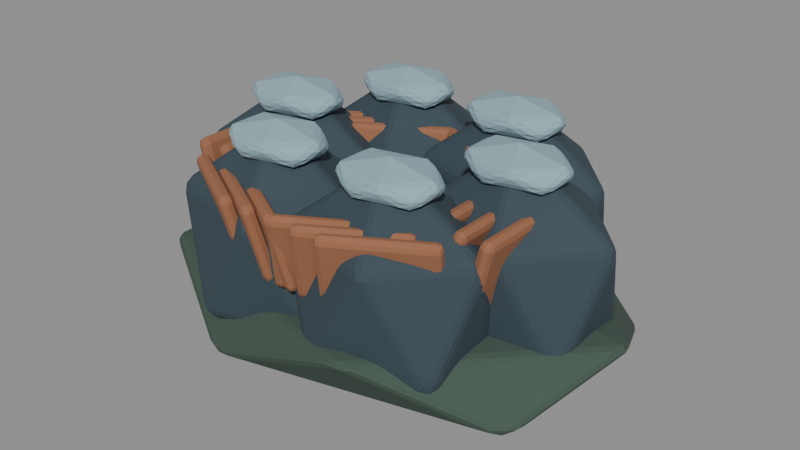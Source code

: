 # Source: iron_ore_sculpt.blend  (saved by Blender 5.2.44; exported with 4.5.12 LTS)
import bpy
from mathutils import Matrix  # noqa: F401  (used for matrix-valued properties, if any)

bpy.ops.wm.read_factory_settings(use_empty=True)
scene = bpy.context.scene
scene.name = 'Fort5_iron_ore'

# ---- materials (node trees are filled in below, after node groups)
mat_fortart2_skin_dark_005 = bpy.data.materials.new('FortArt2_skin_dark.005')
mat_fortart2_skin_dark_005.diffuse_color = (0.05286, 0.08866, 0.06663, 1.0)
mat_fortart2_iron_012 = bpy.data.materials.new('FortArt2_iron.012')
mat_fortart2_iron_012.diffuse_color = (0.04092, 0.06663, 0.08438, 1.0)
mat_fortart2_ore = bpy.data.materials.new('FortArt2_ore')
mat_fortart2_ore.diffuse_color = (0.3278, 0.1356, 0.06663, 1.0)
mat_fortart2_silver = bpy.data.materials.new('FortArt2_silver')
mat_fortart2_silver.diffuse_color = (0.2961, 0.4397, 0.4969, 1.0)

# ---- material node trees
mat_fortart2_skin_dark_005.use_nodes = True; mat_fortart2_skin_dark_005.node_tree.nodes.clear()
_N = mat_fortart2_skin_dark_005.node_tree.nodes; _L = mat_fortart2_skin_dark_005.node_tree.links
n0 = _N.new('ShaderNodeBsdfPrincipled'); n0.name = 'Principled BSDF'; n0.location = (-200, 100)
n0.inputs[0].default_value = (0.05286, 0.08866, 0.06663, 1.0)
n0.inputs[1].default_value = 0.08
n0.inputs[2].default_value = 0.86
n0.inputs[10].default_value = 0.005
n1 = _N.new('ShaderNodeOutputMaterial'); n1.name = 'Material Output'; n1.location = (200, 100)
_L.new(n0.outputs[0], n1.inputs[0])
n1.is_active_output = True
mat_fortart2_iron_012.use_nodes = True; mat_fortart2_iron_012.node_tree.nodes.clear()
_N = mat_fortart2_iron_012.node_tree.nodes; _L = mat_fortart2_iron_012.node_tree.links
n0 = _N.new('ShaderNodeBsdfPrincipled'); n0.name = 'Principled BSDF'; n0.location = (-200, 100)
n0.inputs[0].default_value = (0.04092, 0.06663, 0.08438, 1.0)
n0.inputs[1].default_value = 0.08
n0.inputs[2].default_value = 0.86
n0.inputs[10].default_value = 0.005
n1 = _N.new('ShaderNodeOutputMaterial'); n1.name = 'Material Output'; n1.location = (200, 100)
_L.new(n0.outputs[0], n1.inputs[0])
n1.is_active_output = True
mat_fortart2_ore.use_nodes = True; mat_fortart2_ore.node_tree.nodes.clear()
_N = mat_fortart2_ore.node_tree.nodes; _L = mat_fortart2_ore.node_tree.links
n0 = _N.new('ShaderNodeBsdfPrincipled'); n0.name = 'Principled BSDF'; n0.location = (-200, 100)
n0.inputs[0].default_value = (0.3278, 0.1356, 0.06663, 1.0)
n0.inputs[1].default_value = 0.08
n0.inputs[2].default_value = 0.86
n0.inputs[10].default_value = 0.005
n1 = _N.new('ShaderNodeOutputMaterial'); n1.name = 'Material Output'; n1.location = (200, 100)
_L.new(n0.outputs[0], n1.inputs[0])
n1.is_active_output = True
mat_fortart2_silver.use_nodes = True; mat_fortart2_silver.node_tree.nodes.clear()
_N = mat_fortart2_silver.node_tree.nodes; _L = mat_fortart2_silver.node_tree.links
n0 = _N.new('ShaderNodeBsdfPrincipled'); n0.name = 'Principled BSDF'; n0.location = (-200, 100)
n0.inputs[0].default_value = (0.2961, 0.4397, 0.4969, 1.0)
n0.inputs[1].default_value = 0.08
n0.inputs[2].default_value = 0.86
n0.inputs[10].default_value = 0.005
n1 = _N.new('ShaderNodeOutputMaterial'); n1.name = 'Material Output'; n1.location = (200, 100)
_L.new(n0.outputs[0], n1.inputs[0])
n1.is_active_output = True

# ---- meshes
me_icosphere_1257 = bpy.data.meshes.new('Icosphere.1257')
me_icosphere_1257.from_pydata([(0.0, 0.0, -0.24), (0.8321, -0.4469, -0.1073), (-0.3178, -0.723, -0.1073), (-1.029, 0.0, -0.1073), (-0.3178, 0.723, -0.1073), (0.8321, 0.4469, -0.1073), (0.3178, -0.723, 0.1073), (-0.8321, -0.4469, 0.1073), (-0.8321, 0.4469, 0.1073), (0.3178, 0.723, 0.1073), (1.029, 0.0, 0.1073), (0.0, 0.0, 0.24)], [], [(0, 1, 2), (1, 0, 5), (0, 2, 3), (0, 3, 4), (0, 4, 5), (1, 5, 10), (2, 1, 6), (3, 2, 7), (4, 3, 8), (5, 4, 9), (1, 10, 6), (2, 6, 7), (3, 7, 8), (4, 8, 9), (5, 9, 10), (6, 10, 11), (7, 6, 11), (8, 7, 11), (9, 8, 11), (10, 9, 11)])
_uv = me_icosphere_1257.uv_layers.new(name='UVMap')
_uv.uv.foreach_set('vector', [0.1818, 0.0, 0.2727, 0.1575, 0.09091, 0.1575, 0.2727, 0.1575, 0.3636, 0.0, 0.4545, 0.1575, 0.9091, 0.0, 1.0, 0.1575, 0.8182, 0.1575, 0.7273, 0.0, 0.8182, 0.1575, 0.6364, 0.1575, 0.5455, 0.0, 0.6364, 0.1575, 0.4545, 0.1575, 0.2727, 0.1575, 0.4545, 0.1575, 0.3636, 0.3149, 0.09091, 0.1575, 0.2727, 0.1575, 0.1818, 0.3149, 0.8182, 0.1575, 1.0, 0.1575, 0.9091, 0.3149, 0.6364, 0.1575, 0.8182, 0.1575, 0.7273, 0.3149, 0.4545, 0.1575, 0.6364, 0.1575, 0.5455, 0.3149, 0.2727, 0.1575, 0.3636, 0.3149, 0.1818, 0.3149, 0.09091, 0.1575, 0.1818, 0.3149, 0.0, 0.3149, 0.8182, 0.1575, 0.9091, 0.3149, 0.7273, 0.3149, 0.6364, 0.1575, 0.7273, 0.3149, 0.5455, 0.3149, 0.4545, 0.1575, 0.5455, 0.3149, 0.3636, 0.3149, 0.1818, 0.3149, 0.3636, 0.3149, 0.2727, 0.4724, 0.0, 0.3149, 0.1818, 0.3149, 0.09091, 0.4724, 0.7273, 0.3149, 0.9091, 0.3149, 0.8182, 0.4724, 0.5455, 0.3149, 0.7273, 0.3149, 0.6364, 0.4724, 0.3636, 0.3149, 0.5455, 0.3149, 0.4545, 0.4724])
me_icosphere_1257.materials.append(mat_fortart2_skin_dark_005)
me_icosphere_1257.update()
me_icosphere_1258 = bpy.data.meshes.new('Icosphere.1258')
me_icosphere_1258.from_pydata([(0.0, 0.0, -0.5), (0.3329, -0.1893, -0.2236), (-0.1271, -0.3062, -0.2236), (-0.4114, 0.0, -0.2236), (-0.1271, 0.3062, -0.2236), (0.3329, 0.1893, -0.2236), (0.1271, -0.3062, 0.2236), (-0.3329, -0.1893, 0.2236), (-0.3329, 0.1893, 0.2236), (0.1271, 0.3062, 0.2236), (0.4114, 0.0, 0.2236), (0.0, 0.0, 0.5)], [], [(0, 1, 2), (1, 0, 5), (0, 2, 3), (0, 3, 4), (0, 4, 5), (1, 5, 10), (2, 1, 6), (3, 2, 7), (4, 3, 8), (5, 4, 9), (1, 10, 6), (2, 6, 7), (3, 7, 8), (4, 8, 9), (5, 9, 10), (6, 10, 11), (7, 6, 11), (8, 7, 11), (9, 8, 11), (10, 9, 11)])
_uv = me_icosphere_1258.uv_layers.new(name='UVMap')
_uv.uv.foreach_set('vector', [0.1818, 0.0, 0.2727, 0.1575, 0.09091, 0.1575, 0.2727, 0.1575, 0.3636, 0.0, 0.4545, 0.1575, 0.9091, 0.0, 1.0, 0.1575, 0.8182, 0.1575, 0.7273, 0.0, 0.8182, 0.1575, 0.6364, 0.1575, 0.5455, 0.0, 0.6364, 0.1575, 0.4545, 0.1575, 0.2727, 0.1575, 0.4545, 0.1575, 0.3636, 0.3149, 0.09091, 0.1575, 0.2727, 0.1575, 0.1818, 0.3149, 0.8182, 0.1575, 1.0, 0.1575, 0.9091, 0.3149, 0.6364, 0.1575, 0.8182, 0.1575, 0.7273, 0.3149, 0.4545, 0.1575, 0.6364, 0.1575, 0.5455, 0.3149, 0.2727, 0.1575, 0.3636, 0.3149, 0.1818, 0.3149, 0.09091, 0.1575, 0.1818, 0.3149, 0.0, 0.3149, 0.8182, 0.1575, 0.9091, 0.3149, 0.7273, 0.3149, 0.6364, 0.1575, 0.7273, 0.3149, 0.5455, 0.3149, 0.4545, 0.1575, 0.5455, 0.3149, 0.3636, 0.3149, 0.1818, 0.3149, 0.3636, 0.3149, 0.2727, 0.4724, 0.0, 0.3149, 0.1818, 0.3149, 0.09091, 0.4724, 0.7273, 0.3149, 0.9091, 0.3149, 0.8182, 0.4724, 0.5455, 0.3149, 0.7273, 0.3149, 0.6364, 0.4724, 0.3636, 0.3149, 0.5455, 0.3149, 0.4545, 0.4724])
me_icosphere_1258.materials.append(mat_fortart2_iron_012)
me_icosphere_1258.update()
me_cube_1797 = bpy.data.meshes.new('Cube.1797')
me_cube_1797.from_pydata([(-0.0275, -0.215, -0.16), (-0.0275, -0.215, 0.16), (-0.0275, 0.215, -0.16), (-0.0275, 0.215, 0.16), (0.0275, -0.215, -0.16), (0.0275, -0.215, 0.16), (0.0275, 0.215, -0.16), (0.0275, 0.215, 0.16)], [], [(0, 1, 3, 2), (2, 3, 7, 6), (6, 7, 5, 4), (4, 5, 1, 0), (2, 6, 4, 0), (7, 3, 1, 5)])
_uv = me_cube_1797.uv_layers.new(name='UVMap')
_uv.uv.foreach_set('vector', [0.375, 0.0, 0.625, 0.0, 0.625, 0.25, 0.375, 0.25, 0.375, 0.25, 0.625, 0.25, 0.625, 0.5, 0.375, 0.5, 0.375, 0.5, 0.625, 0.5, 0.625, 0.75, 0.375, 0.75, 0.375, 0.75, 0.625, 0.75, 0.625, 1.0, 0.375, 1.0, 0.125, 0.5, 0.375, 0.5, 0.375, 0.75, 0.125, 0.75, 0.625, 0.5, 0.875, 0.5, 0.875, 0.75, 0.625, 0.75])
me_cube_1797.materials.append(mat_fortart2_ore)
me_cube_1797.update()
me_cube_1798 = bpy.data.meshes.new('Cube.1798')
me_cube_1798.from_pydata([(-0.0275, -0.215, -0.16), (-0.0275, -0.215, 0.16), (-0.0275, 0.215, -0.16), (-0.0275, 0.215, 0.16), (0.0275, -0.215, -0.16), (0.0275, -0.215, 0.16), (0.0275, 0.215, -0.16), (0.0275, 0.215, 0.16)], [], [(0, 1, 3, 2), (2, 3, 7, 6), (6, 7, 5, 4), (4, 5, 1, 0), (2, 6, 4, 0), (7, 3, 1, 5)])
_uv = me_cube_1798.uv_layers.new(name='UVMap')
_uv.uv.foreach_set('vector', [0.375, 0.0, 0.625, 0.0, 0.625, 0.25, 0.375, 0.25, 0.375, 0.25, 0.625, 0.25, 0.625, 0.5, 0.375, 0.5, 0.375, 0.5, 0.625, 0.5, 0.625, 0.75, 0.375, 0.75, 0.375, 0.75, 0.625, 0.75, 0.625, 1.0, 0.375, 1.0, 0.125, 0.5, 0.375, 0.5, 0.375, 0.75, 0.125, 0.75, 0.625, 0.5, 0.875, 0.5, 0.875, 0.75, 0.625, 0.75])
me_cube_1798.materials.append(mat_fortart2_ore)
me_cube_1798.update()
me_cube_1799 = bpy.data.meshes.new('Cube.1799')
me_cube_1799.from_pydata([(-0.0275, -0.215, -0.16), (-0.0275, -0.215, 0.16), (-0.0275, 0.215, -0.16), (-0.0275, 0.215, 0.16), (0.0275, -0.215, -0.16), (0.0275, -0.215, 0.16), (0.0275, 0.215, -0.16), (0.0275, 0.215, 0.16)], [], [(0, 1, 3, 2), (2, 3, 7, 6), (6, 7, 5, 4), (4, 5, 1, 0), (2, 6, 4, 0), (7, 3, 1, 5)])
_uv = me_cube_1799.uv_layers.new(name='UVMap')
_uv.uv.foreach_set('vector', [0.375, 0.0, 0.625, 0.0, 0.625, 0.25, 0.375, 0.25, 0.375, 0.25, 0.625, 0.25, 0.625, 0.5, 0.375, 0.5, 0.375, 0.5, 0.625, 0.5, 0.625, 0.75, 0.375, 0.75, 0.375, 0.75, 0.625, 0.75, 0.625, 1.0, 0.375, 1.0, 0.125, 0.5, 0.375, 0.5, 0.375, 0.75, 0.125, 0.75, 0.625, 0.5, 0.875, 0.5, 0.875, 0.75, 0.625, 0.75])
me_cube_1799.materials.append(mat_fortart2_ore)
me_cube_1799.update()
me_icosphere_1259 = bpy.data.meshes.new('Icosphere.1259')
me_icosphere_1259.from_pydata([(0.0, 0.0, -0.08), (0.1809, -0.09463, -0.03578), (-0.0691, -0.1531, -0.03578), (-0.2236, 0.0, -0.03578), (-0.0691, 0.1531, -0.03578), (0.1809, 0.09463, -0.03578), (0.0691, -0.1531, 0.03578), (-0.1809, -0.09463, 0.03578), (-0.1809, 0.09463, 0.03578), (0.0691, 0.1531, 0.03578), (0.2236, 0.0, 0.03578), (0.0, 0.0, 0.08)], [], [(0, 1, 2), (1, 0, 5), (0, 2, 3), (0, 3, 4), (0, 4, 5), (1, 5, 10), (2, 1, 6), (3, 2, 7), (4, 3, 8), (5, 4, 9), (1, 10, 6), (2, 6, 7), (3, 7, 8), (4, 8, 9), (5, 9, 10), (6, 10, 11), (7, 6, 11), (8, 7, 11), (9, 8, 11), (10, 9, 11)])
_uv = me_icosphere_1259.uv_layers.new(name='UVMap')
_uv.uv.foreach_set('vector', [0.1818, 0.0, 0.2727, 0.1575, 0.09091, 0.1575, 0.2727, 0.1575, 0.3636, 0.0, 0.4545, 0.1575, 0.9091, 0.0, 1.0, 0.1575, 0.8182, 0.1575, 0.7273, 0.0, 0.8182, 0.1575, 0.6364, 0.1575, 0.5455, 0.0, 0.6364, 0.1575, 0.4545, 0.1575, 0.2727, 0.1575, 0.4545, 0.1575, 0.3636, 0.3149, 0.09091, 0.1575, 0.2727, 0.1575, 0.1818, 0.3149, 0.8182, 0.1575, 1.0, 0.1575, 0.9091, 0.3149, 0.6364, 0.1575, 0.8182, 0.1575, 0.7273, 0.3149, 0.4545, 0.1575, 0.6364, 0.1575, 0.5455, 0.3149, 0.2727, 0.1575, 0.3636, 0.3149, 0.1818, 0.3149, 0.09091, 0.1575, 0.1818, 0.3149, 0.0, 0.3149, 0.8182, 0.1575, 0.9091, 0.3149, 0.7273, 0.3149, 0.6364, 0.1575, 0.7273, 0.3149, 0.5455, 0.3149, 0.4545, 0.1575, 0.5455, 0.3149, 0.3636, 0.3149, 0.1818, 0.3149, 0.3636, 0.3149, 0.2727, 0.4724, 0.0, 0.3149, 0.1818, 0.3149, 0.09091, 0.4724, 0.7273, 0.3149, 0.9091, 0.3149, 0.8182, 0.4724, 0.5455, 0.3149, 0.7273, 0.3149, 0.6364, 0.4724, 0.3636, 0.3149, 0.5455, 0.3149, 0.4545, 0.4724])
me_icosphere_1259.materials.append(mat_fortart2_silver)
me_icosphere_1259.update()
me_icosphere_1260 = bpy.data.meshes.new('Icosphere.1260')
me_icosphere_1260.from_pydata([(0.0, 0.0, -0.5), (0.3329, -0.1893, -0.2236), (-0.1271, -0.3062, -0.2236), (-0.4114, 0.0, -0.2236), (-0.1271, 0.3062, -0.2236), (0.3329, 0.1893, -0.2236), (0.1271, -0.3062, 0.2236), (-0.3329, -0.1893, 0.2236), (-0.3329, 0.1893, 0.2236), (0.1271, 0.3062, 0.2236), (0.4114, 0.0, 0.2236), (0.0, 0.0, 0.5)], [], [(0, 1, 2), (1, 0, 5), (0, 2, 3), (0, 3, 4), (0, 4, 5), (1, 5, 10), (2, 1, 6), (3, 2, 7), (4, 3, 8), (5, 4, 9), (1, 10, 6), (2, 6, 7), (3, 7, 8), (4, 8, 9), (5, 9, 10), (6, 10, 11), (7, 6, 11), (8, 7, 11), (9, 8, 11), (10, 9, 11)])
_uv = me_icosphere_1260.uv_layers.new(name='UVMap')
_uv.uv.foreach_set('vector', [0.1818, 0.0, 0.2727, 0.1575, 0.09091, 0.1575, 0.2727, 0.1575, 0.3636, 0.0, 0.4545, 0.1575, 0.9091, 0.0, 1.0, 0.1575, 0.8182, 0.1575, 0.7273, 0.0, 0.8182, 0.1575, 0.6364, 0.1575, 0.5455, 0.0, 0.6364, 0.1575, 0.4545, 0.1575, 0.2727, 0.1575, 0.4545, 0.1575, 0.3636, 0.3149, 0.09091, 0.1575, 0.2727, 0.1575, 0.1818, 0.3149, 0.8182, 0.1575, 1.0, 0.1575, 0.9091, 0.3149, 0.6364, 0.1575, 0.8182, 0.1575, 0.7273, 0.3149, 0.4545, 0.1575, 0.6364, 0.1575, 0.5455, 0.3149, 0.2727, 0.1575, 0.3636, 0.3149, 0.1818, 0.3149, 0.09091, 0.1575, 0.1818, 0.3149, 0.0, 0.3149, 0.8182, 0.1575, 0.9091, 0.3149, 0.7273, 0.3149, 0.6364, 0.1575, 0.7273, 0.3149, 0.5455, 0.3149, 0.4545, 0.1575, 0.5455, 0.3149, 0.3636, 0.3149, 0.1818, 0.3149, 0.3636, 0.3149, 0.2727, 0.4724, 0.0, 0.3149, 0.1818, 0.3149, 0.09091, 0.4724, 0.7273, 0.3149, 0.9091, 0.3149, 0.8182, 0.4724, 0.5455, 0.3149, 0.7273, 0.3149, 0.6364, 0.4724, 0.3636, 0.3149, 0.5455, 0.3149, 0.4545, 0.4724])
me_icosphere_1260.materials.append(mat_fortart2_iron_012)
me_icosphere_1260.update()
me_cube_1800 = bpy.data.meshes.new('Cube.1800')
me_cube_1800.from_pydata([(-0.0275, -0.215, -0.16), (-0.0275, -0.215, 0.16), (-0.0275, 0.215, -0.16), (-0.0275, 0.215, 0.16), (0.0275, -0.215, -0.16), (0.0275, -0.215, 0.16), (0.0275, 0.215, -0.16), (0.0275, 0.215, 0.16)], [], [(0, 1, 3, 2), (2, 3, 7, 6), (6, 7, 5, 4), (4, 5, 1, 0), (2, 6, 4, 0), (7, 3, 1, 5)])
_uv = me_cube_1800.uv_layers.new(name='UVMap')
_uv.uv.foreach_set('vector', [0.375, 0.0, 0.625, 0.0, 0.625, 0.25, 0.375, 0.25, 0.375, 0.25, 0.625, 0.25, 0.625, 0.5, 0.375, 0.5, 0.375, 0.5, 0.625, 0.5, 0.625, 0.75, 0.375, 0.75, 0.375, 0.75, 0.625, 0.75, 0.625, 1.0, 0.375, 1.0, 0.125, 0.5, 0.375, 0.5, 0.375, 0.75, 0.125, 0.75, 0.625, 0.5, 0.875, 0.5, 0.875, 0.75, 0.625, 0.75])
me_cube_1800.materials.append(mat_fortart2_ore)
me_cube_1800.update()
me_cube_1801 = bpy.data.meshes.new('Cube.1801')
me_cube_1801.from_pydata([(-0.0275, -0.215, -0.16), (-0.0275, -0.215, 0.16), (-0.0275, 0.215, -0.16), (-0.0275, 0.215, 0.16), (0.0275, -0.215, -0.16), (0.0275, -0.215, 0.16), (0.0275, 0.215, -0.16), (0.0275, 0.215, 0.16)], [], [(0, 1, 3, 2), (2, 3, 7, 6), (6, 7, 5, 4), (4, 5, 1, 0), (2, 6, 4, 0), (7, 3, 1, 5)])
_uv = me_cube_1801.uv_layers.new(name='UVMap')
_uv.uv.foreach_set('vector', [0.375, 0.0, 0.625, 0.0, 0.625, 0.25, 0.375, 0.25, 0.375, 0.25, 0.625, 0.25, 0.625, 0.5, 0.375, 0.5, 0.375, 0.5, 0.625, 0.5, 0.625, 0.75, 0.375, 0.75, 0.375, 0.75, 0.625, 0.75, 0.625, 1.0, 0.375, 1.0, 0.125, 0.5, 0.375, 0.5, 0.375, 0.75, 0.125, 0.75, 0.625, 0.5, 0.875, 0.5, 0.875, 0.75, 0.625, 0.75])
me_cube_1801.materials.append(mat_fortart2_ore)
me_cube_1801.update()
me_cube_1802 = bpy.data.meshes.new('Cube.1802')
me_cube_1802.from_pydata([(-0.0275, -0.215, -0.16), (-0.0275, -0.215, 0.16), (-0.0275, 0.215, -0.16), (-0.0275, 0.215, 0.16), (0.0275, -0.215, -0.16), (0.0275, -0.215, 0.16), (0.0275, 0.215, -0.16), (0.0275, 0.215, 0.16)], [], [(0, 1, 3, 2), (2, 3, 7, 6), (6, 7, 5, 4), (4, 5, 1, 0), (2, 6, 4, 0), (7, 3, 1, 5)])
_uv = me_cube_1802.uv_layers.new(name='UVMap')
_uv.uv.foreach_set('vector', [0.375, 0.0, 0.625, 0.0, 0.625, 0.25, 0.375, 0.25, 0.375, 0.25, 0.625, 0.25, 0.625, 0.5, 0.375, 0.5, 0.375, 0.5, 0.625, 0.5, 0.625, 0.75, 0.375, 0.75, 0.375, 0.75, 0.625, 0.75, 0.625, 1.0, 0.375, 1.0, 0.125, 0.5, 0.375, 0.5, 0.375, 0.75, 0.125, 0.75, 0.625, 0.5, 0.875, 0.5, 0.875, 0.75, 0.625, 0.75])
me_cube_1802.materials.append(mat_fortart2_ore)
me_cube_1802.update()
me_icosphere_1261 = bpy.data.meshes.new('Icosphere.1261')
me_icosphere_1261.from_pydata([(0.0, 0.0, -0.08), (0.1809, -0.09463, -0.03578), (-0.0691, -0.1531, -0.03578), (-0.2236, 0.0, -0.03578), (-0.0691, 0.1531, -0.03578), (0.1809, 0.09463, -0.03578), (0.0691, -0.1531, 0.03578), (-0.1809, -0.09463, 0.03578), (-0.1809, 0.09463, 0.03578), (0.0691, 0.1531, 0.03578), (0.2236, 0.0, 0.03578), (0.0, 0.0, 0.08)], [], [(0, 1, 2), (1, 0, 5), (0, 2, 3), (0, 3, 4), (0, 4, 5), (1, 5, 10), (2, 1, 6), (3, 2, 7), (4, 3, 8), (5, 4, 9), (1, 10, 6), (2, 6, 7), (3, 7, 8), (4, 8, 9), (5, 9, 10), (6, 10, 11), (7, 6, 11), (8, 7, 11), (9, 8, 11), (10, 9, 11)])
_uv = me_icosphere_1261.uv_layers.new(name='UVMap')
_uv.uv.foreach_set('vector', [0.1818, 0.0, 0.2727, 0.1575, 0.09091, 0.1575, 0.2727, 0.1575, 0.3636, 0.0, 0.4545, 0.1575, 0.9091, 0.0, 1.0, 0.1575, 0.8182, 0.1575, 0.7273, 0.0, 0.8182, 0.1575, 0.6364, 0.1575, 0.5455, 0.0, 0.6364, 0.1575, 0.4545, 0.1575, 0.2727, 0.1575, 0.4545, 0.1575, 0.3636, 0.3149, 0.09091, 0.1575, 0.2727, 0.1575, 0.1818, 0.3149, 0.8182, 0.1575, 1.0, 0.1575, 0.9091, 0.3149, 0.6364, 0.1575, 0.8182, 0.1575, 0.7273, 0.3149, 0.4545, 0.1575, 0.6364, 0.1575, 0.5455, 0.3149, 0.2727, 0.1575, 0.3636, 0.3149, 0.1818, 0.3149, 0.09091, 0.1575, 0.1818, 0.3149, 0.0, 0.3149, 0.8182, 0.1575, 0.9091, 0.3149, 0.7273, 0.3149, 0.6364, 0.1575, 0.7273, 0.3149, 0.5455, 0.3149, 0.4545, 0.1575, 0.5455, 0.3149, 0.3636, 0.3149, 0.1818, 0.3149, 0.3636, 0.3149, 0.2727, 0.4724, 0.0, 0.3149, 0.1818, 0.3149, 0.09091, 0.4724, 0.7273, 0.3149, 0.9091, 0.3149, 0.8182, 0.4724, 0.5455, 0.3149, 0.7273, 0.3149, 0.6364, 0.4724, 0.3636, 0.3149, 0.5455, 0.3149, 0.4545, 0.4724])
me_icosphere_1261.materials.append(mat_fortart2_silver)
me_icosphere_1261.update()
me_icosphere_1262 = bpy.data.meshes.new('Icosphere.1262')
me_icosphere_1262.from_pydata([(0.0, 0.0, -0.5), (0.3329, -0.1893, -0.2236), (-0.1271, -0.3062, -0.2236), (-0.4114, 0.0, -0.2236), (-0.1271, 0.3062, -0.2236), (0.3329, 0.1893, -0.2236), (0.1271, -0.3062, 0.2236), (-0.3329, -0.1893, 0.2236), (-0.3329, 0.1893, 0.2236), (0.1271, 0.3062, 0.2236), (0.4114, 0.0, 0.2236), (0.0, 0.0, 0.5)], [], [(0, 1, 2), (1, 0, 5), (0, 2, 3), (0, 3, 4), (0, 4, 5), (1, 5, 10), (2, 1, 6), (3, 2, 7), (4, 3, 8), (5, 4, 9), (1, 10, 6), (2, 6, 7), (3, 7, 8), (4, 8, 9), (5, 9, 10), (6, 10, 11), (7, 6, 11), (8, 7, 11), (9, 8, 11), (10, 9, 11)])
_uv = me_icosphere_1262.uv_layers.new(name='UVMap')
_uv.uv.foreach_set('vector', [0.1818, 0.0, 0.2727, 0.1575, 0.09091, 0.1575, 0.2727, 0.1575, 0.3636, 0.0, 0.4545, 0.1575, 0.9091, 0.0, 1.0, 0.1575, 0.8182, 0.1575, 0.7273, 0.0, 0.8182, 0.1575, 0.6364, 0.1575, 0.5455, 0.0, 0.6364, 0.1575, 0.4545, 0.1575, 0.2727, 0.1575, 0.4545, 0.1575, 0.3636, 0.3149, 0.09091, 0.1575, 0.2727, 0.1575, 0.1818, 0.3149, 0.8182, 0.1575, 1.0, 0.1575, 0.9091, 0.3149, 0.6364, 0.1575, 0.8182, 0.1575, 0.7273, 0.3149, 0.4545, 0.1575, 0.6364, 0.1575, 0.5455, 0.3149, 0.2727, 0.1575, 0.3636, 0.3149, 0.1818, 0.3149, 0.09091, 0.1575, 0.1818, 0.3149, 0.0, 0.3149, 0.8182, 0.1575, 0.9091, 0.3149, 0.7273, 0.3149, 0.6364, 0.1575, 0.7273, 0.3149, 0.5455, 0.3149, 0.4545, 0.1575, 0.5455, 0.3149, 0.3636, 0.3149, 0.1818, 0.3149, 0.3636, 0.3149, 0.2727, 0.4724, 0.0, 0.3149, 0.1818, 0.3149, 0.09091, 0.4724, 0.7273, 0.3149, 0.9091, 0.3149, 0.8182, 0.4724, 0.5455, 0.3149, 0.7273, 0.3149, 0.6364, 0.4724, 0.3636, 0.3149, 0.5455, 0.3149, 0.4545, 0.4724])
me_icosphere_1262.materials.append(mat_fortart2_iron_012)
me_icosphere_1262.update()
me_cube_1803 = bpy.data.meshes.new('Cube.1803')
me_cube_1803.from_pydata([(-0.0275, -0.215, -0.16), (-0.0275, -0.215, 0.16), (-0.0275, 0.215, -0.16), (-0.0275, 0.215, 0.16), (0.0275, -0.215, -0.16), (0.0275, -0.215, 0.16), (0.0275, 0.215, -0.16), (0.0275, 0.215, 0.16)], [], [(0, 1, 3, 2), (2, 3, 7, 6), (6, 7, 5, 4), (4, 5, 1, 0), (2, 6, 4, 0), (7, 3, 1, 5)])
_uv = me_cube_1803.uv_layers.new(name='UVMap')
_uv.uv.foreach_set('vector', [0.375, 0.0, 0.625, 0.0, 0.625, 0.25, 0.375, 0.25, 0.375, 0.25, 0.625, 0.25, 0.625, 0.5, 0.375, 0.5, 0.375, 0.5, 0.625, 0.5, 0.625, 0.75, 0.375, 0.75, 0.375, 0.75, 0.625, 0.75, 0.625, 1.0, 0.375, 1.0, 0.125, 0.5, 0.375, 0.5, 0.375, 0.75, 0.125, 0.75, 0.625, 0.5, 0.875, 0.5, 0.875, 0.75, 0.625, 0.75])
me_cube_1803.materials.append(mat_fortart2_ore)
me_cube_1803.update()
me_cube_1804 = bpy.data.meshes.new('Cube.1804')
me_cube_1804.from_pydata([(-0.0275, -0.215, -0.16), (-0.0275, -0.215, 0.16), (-0.0275, 0.215, -0.16), (-0.0275, 0.215, 0.16), (0.0275, -0.215, -0.16), (0.0275, -0.215, 0.16), (0.0275, 0.215, -0.16), (0.0275, 0.215, 0.16)], [], [(0, 1, 3, 2), (2, 3, 7, 6), (6, 7, 5, 4), (4, 5, 1, 0), (2, 6, 4, 0), (7, 3, 1, 5)])
_uv = me_cube_1804.uv_layers.new(name='UVMap')
_uv.uv.foreach_set('vector', [0.375, 0.0, 0.625, 0.0, 0.625, 0.25, 0.375, 0.25, 0.375, 0.25, 0.625, 0.25, 0.625, 0.5, 0.375, 0.5, 0.375, 0.5, 0.625, 0.5, 0.625, 0.75, 0.375, 0.75, 0.375, 0.75, 0.625, 0.75, 0.625, 1.0, 0.375, 1.0, 0.125, 0.5, 0.375, 0.5, 0.375, 0.75, 0.125, 0.75, 0.625, 0.5, 0.875, 0.5, 0.875, 0.75, 0.625, 0.75])
me_cube_1804.materials.append(mat_fortart2_ore)
me_cube_1804.update()
me_cube_1805 = bpy.data.meshes.new('Cube.1805')
me_cube_1805.from_pydata([(-0.0275, -0.215, -0.16), (-0.0275, -0.215, 0.16), (-0.0275, 0.215, -0.16), (-0.0275, 0.215, 0.16), (0.0275, -0.215, -0.16), (0.0275, -0.215, 0.16), (0.0275, 0.215, -0.16), (0.0275, 0.215, 0.16)], [], [(0, 1, 3, 2), (2, 3, 7, 6), (6, 7, 5, 4), (4, 5, 1, 0), (2, 6, 4, 0), (7, 3, 1, 5)])
_uv = me_cube_1805.uv_layers.new(name='UVMap')
_uv.uv.foreach_set('vector', [0.375, 0.0, 0.625, 0.0, 0.625, 0.25, 0.375, 0.25, 0.375, 0.25, 0.625, 0.25, 0.625, 0.5, 0.375, 0.5, 0.375, 0.5, 0.625, 0.5, 0.625, 0.75, 0.375, 0.75, 0.375, 0.75, 0.625, 0.75, 0.625, 1.0, 0.375, 1.0, 0.125, 0.5, 0.375, 0.5, 0.375, 0.75, 0.125, 0.75, 0.625, 0.5, 0.875, 0.5, 0.875, 0.75, 0.625, 0.75])
me_cube_1805.materials.append(mat_fortart2_ore)
me_cube_1805.update()
me_icosphere_1263 = bpy.data.meshes.new('Icosphere.1263')
me_icosphere_1263.from_pydata([(0.0, 0.0, -0.08), (0.1809, -0.09463, -0.03578), (-0.0691, -0.1531, -0.03578), (-0.2236, 0.0, -0.03578), (-0.0691, 0.1531, -0.03578), (0.1809, 0.09463, -0.03578), (0.0691, -0.1531, 0.03578), (-0.1809, -0.09463, 0.03578), (-0.1809, 0.09463, 0.03578), (0.0691, 0.1531, 0.03578), (0.2236, 0.0, 0.03578), (0.0, 0.0, 0.08)], [], [(0, 1, 2), (1, 0, 5), (0, 2, 3), (0, 3, 4), (0, 4, 5), (1, 5, 10), (2, 1, 6), (3, 2, 7), (4, 3, 8), (5, 4, 9), (1, 10, 6), (2, 6, 7), (3, 7, 8), (4, 8, 9), (5, 9, 10), (6, 10, 11), (7, 6, 11), (8, 7, 11), (9, 8, 11), (10, 9, 11)])
_uv = me_icosphere_1263.uv_layers.new(name='UVMap')
_uv.uv.foreach_set('vector', [0.1818, 0.0, 0.2727, 0.1575, 0.09091, 0.1575, 0.2727, 0.1575, 0.3636, 0.0, 0.4545, 0.1575, 0.9091, 0.0, 1.0, 0.1575, 0.8182, 0.1575, 0.7273, 0.0, 0.8182, 0.1575, 0.6364, 0.1575, 0.5455, 0.0, 0.6364, 0.1575, 0.4545, 0.1575, 0.2727, 0.1575, 0.4545, 0.1575, 0.3636, 0.3149, 0.09091, 0.1575, 0.2727, 0.1575, 0.1818, 0.3149, 0.8182, 0.1575, 1.0, 0.1575, 0.9091, 0.3149, 0.6364, 0.1575, 0.8182, 0.1575, 0.7273, 0.3149, 0.4545, 0.1575, 0.6364, 0.1575, 0.5455, 0.3149, 0.2727, 0.1575, 0.3636, 0.3149, 0.1818, 0.3149, 0.09091, 0.1575, 0.1818, 0.3149, 0.0, 0.3149, 0.8182, 0.1575, 0.9091, 0.3149, 0.7273, 0.3149, 0.6364, 0.1575, 0.7273, 0.3149, 0.5455, 0.3149, 0.4545, 0.1575, 0.5455, 0.3149, 0.3636, 0.3149, 0.1818, 0.3149, 0.3636, 0.3149, 0.2727, 0.4724, 0.0, 0.3149, 0.1818, 0.3149, 0.09091, 0.4724, 0.7273, 0.3149, 0.9091, 0.3149, 0.8182, 0.4724, 0.5455, 0.3149, 0.7273, 0.3149, 0.6364, 0.4724, 0.3636, 0.3149, 0.5455, 0.3149, 0.4545, 0.4724])
me_icosphere_1263.materials.append(mat_fortart2_silver)
me_icosphere_1263.update()
me_icosphere_1264 = bpy.data.meshes.new('Icosphere.1264')
me_icosphere_1264.from_pydata([(0.0, 0.0, -0.5), (0.3329, -0.1893, -0.2236), (-0.1271, -0.3062, -0.2236), (-0.4114, 0.0, -0.2236), (-0.1271, 0.3062, -0.2236), (0.3329, 0.1893, -0.2236), (0.1271, -0.3062, 0.2236), (-0.3329, -0.1893, 0.2236), (-0.3329, 0.1893, 0.2236), (0.1271, 0.3062, 0.2236), (0.4114, 0.0, 0.2236), (0.0, 0.0, 0.5)], [], [(0, 1, 2), (1, 0, 5), (0, 2, 3), (0, 3, 4), (0, 4, 5), (1, 5, 10), (2, 1, 6), (3, 2, 7), (4, 3, 8), (5, 4, 9), (1, 10, 6), (2, 6, 7), (3, 7, 8), (4, 8, 9), (5, 9, 10), (6, 10, 11), (7, 6, 11), (8, 7, 11), (9, 8, 11), (10, 9, 11)])
_uv = me_icosphere_1264.uv_layers.new(name='UVMap')
_uv.uv.foreach_set('vector', [0.1818, 0.0, 0.2727, 0.1575, 0.09091, 0.1575, 0.2727, 0.1575, 0.3636, 0.0, 0.4545, 0.1575, 0.9091, 0.0, 1.0, 0.1575, 0.8182, 0.1575, 0.7273, 0.0, 0.8182, 0.1575, 0.6364, 0.1575, 0.5455, 0.0, 0.6364, 0.1575, 0.4545, 0.1575, 0.2727, 0.1575, 0.4545, 0.1575, 0.3636, 0.3149, 0.09091, 0.1575, 0.2727, 0.1575, 0.1818, 0.3149, 0.8182, 0.1575, 1.0, 0.1575, 0.9091, 0.3149, 0.6364, 0.1575, 0.8182, 0.1575, 0.7273, 0.3149, 0.4545, 0.1575, 0.6364, 0.1575, 0.5455, 0.3149, 0.2727, 0.1575, 0.3636, 0.3149, 0.1818, 0.3149, 0.09091, 0.1575, 0.1818, 0.3149, 0.0, 0.3149, 0.8182, 0.1575, 0.9091, 0.3149, 0.7273, 0.3149, 0.6364, 0.1575, 0.7273, 0.3149, 0.5455, 0.3149, 0.4545, 0.1575, 0.5455, 0.3149, 0.3636, 0.3149, 0.1818, 0.3149, 0.3636, 0.3149, 0.2727, 0.4724, 0.0, 0.3149, 0.1818, 0.3149, 0.09091, 0.4724, 0.7273, 0.3149, 0.9091, 0.3149, 0.8182, 0.4724, 0.5455, 0.3149, 0.7273, 0.3149, 0.6364, 0.4724, 0.3636, 0.3149, 0.5455, 0.3149, 0.4545, 0.4724])
me_icosphere_1264.materials.append(mat_fortart2_iron_012)
me_icosphere_1264.update()
me_cube_1806 = bpy.data.meshes.new('Cube.1806')
me_cube_1806.from_pydata([(-0.0275, -0.215, -0.16), (-0.0275, -0.215, 0.16), (-0.0275, 0.215, -0.16), (-0.0275, 0.215, 0.16), (0.0275, -0.215, -0.16), (0.0275, -0.215, 0.16), (0.0275, 0.215, -0.16), (0.0275, 0.215, 0.16)], [], [(0, 1, 3, 2), (2, 3, 7, 6), (6, 7, 5, 4), (4, 5, 1, 0), (2, 6, 4, 0), (7, 3, 1, 5)])
_uv = me_cube_1806.uv_layers.new(name='UVMap')
_uv.uv.foreach_set('vector', [0.375, 0.0, 0.625, 0.0, 0.625, 0.25, 0.375, 0.25, 0.375, 0.25, 0.625, 0.25, 0.625, 0.5, 0.375, 0.5, 0.375, 0.5, 0.625, 0.5, 0.625, 0.75, 0.375, 0.75, 0.375, 0.75, 0.625, 0.75, 0.625, 1.0, 0.375, 1.0, 0.125, 0.5, 0.375, 0.5, 0.375, 0.75, 0.125, 0.75, 0.625, 0.5, 0.875, 0.5, 0.875, 0.75, 0.625, 0.75])
me_cube_1806.materials.append(mat_fortart2_ore)
me_cube_1806.update()
me_cube_1807 = bpy.data.meshes.new('Cube.1807')
me_cube_1807.from_pydata([(-0.0275, -0.215, -0.16), (-0.0275, -0.215, 0.16), (-0.0275, 0.215, -0.16), (-0.0275, 0.215, 0.16), (0.0275, -0.215, -0.16), (0.0275, -0.215, 0.16), (0.0275, 0.215, -0.16), (0.0275, 0.215, 0.16)], [], [(0, 1, 3, 2), (2, 3, 7, 6), (6, 7, 5, 4), (4, 5, 1, 0), (2, 6, 4, 0), (7, 3, 1, 5)])
_uv = me_cube_1807.uv_layers.new(name='UVMap')
_uv.uv.foreach_set('vector', [0.375, 0.0, 0.625, 0.0, 0.625, 0.25, 0.375, 0.25, 0.375, 0.25, 0.625, 0.25, 0.625, 0.5, 0.375, 0.5, 0.375, 0.5, 0.625, 0.5, 0.625, 0.75, 0.375, 0.75, 0.375, 0.75, 0.625, 0.75, 0.625, 1.0, 0.375, 1.0, 0.125, 0.5, 0.375, 0.5, 0.375, 0.75, 0.125, 0.75, 0.625, 0.5, 0.875, 0.5, 0.875, 0.75, 0.625, 0.75])
me_cube_1807.materials.append(mat_fortart2_ore)
me_cube_1807.update()
me_cube_1808 = bpy.data.meshes.new('Cube.1808')
me_cube_1808.from_pydata([(-0.0275, -0.215, -0.16), (-0.0275, -0.215, 0.16), (-0.0275, 0.215, -0.16), (-0.0275, 0.215, 0.16), (0.0275, -0.215, -0.16), (0.0275, -0.215, 0.16), (0.0275, 0.215, -0.16), (0.0275, 0.215, 0.16)], [], [(0, 1, 3, 2), (2, 3, 7, 6), (6, 7, 5, 4), (4, 5, 1, 0), (2, 6, 4, 0), (7, 3, 1, 5)])
_uv = me_cube_1808.uv_layers.new(name='UVMap')
_uv.uv.foreach_set('vector', [0.375, 0.0, 0.625, 0.0, 0.625, 0.25, 0.375, 0.25, 0.375, 0.25, 0.625, 0.25, 0.625, 0.5, 0.375, 0.5, 0.375, 0.5, 0.625, 0.5, 0.625, 0.75, 0.375, 0.75, 0.375, 0.75, 0.625, 0.75, 0.625, 1.0, 0.375, 1.0, 0.125, 0.5, 0.375, 0.5, 0.375, 0.75, 0.125, 0.75, 0.625, 0.5, 0.875, 0.5, 0.875, 0.75, 0.625, 0.75])
me_cube_1808.materials.append(mat_fortart2_ore)
me_cube_1808.update()
me_icosphere_1265 = bpy.data.meshes.new('Icosphere.1265')
me_icosphere_1265.from_pydata([(0.0, 0.0, -0.08), (0.1809, -0.09463, -0.03578), (-0.0691, -0.1531, -0.03578), (-0.2236, 0.0, -0.03578), (-0.0691, 0.1531, -0.03578), (0.1809, 0.09463, -0.03578), (0.0691, -0.1531, 0.03578), (-0.1809, -0.09463, 0.03578), (-0.1809, 0.09463, 0.03578), (0.0691, 0.1531, 0.03578), (0.2236, 0.0, 0.03578), (0.0, 0.0, 0.08)], [], [(0, 1, 2), (1, 0, 5), (0, 2, 3), (0, 3, 4), (0, 4, 5), (1, 5, 10), (2, 1, 6), (3, 2, 7), (4, 3, 8), (5, 4, 9), (1, 10, 6), (2, 6, 7), (3, 7, 8), (4, 8, 9), (5, 9, 10), (6, 10, 11), (7, 6, 11), (8, 7, 11), (9, 8, 11), (10, 9, 11)])
_uv = me_icosphere_1265.uv_layers.new(name='UVMap')
_uv.uv.foreach_set('vector', [0.1818, 0.0, 0.2727, 0.1575, 0.09091, 0.1575, 0.2727, 0.1575, 0.3636, 0.0, 0.4545, 0.1575, 0.9091, 0.0, 1.0, 0.1575, 0.8182, 0.1575, 0.7273, 0.0, 0.8182, 0.1575, 0.6364, 0.1575, 0.5455, 0.0, 0.6364, 0.1575, 0.4545, 0.1575, 0.2727, 0.1575, 0.4545, 0.1575, 0.3636, 0.3149, 0.09091, 0.1575, 0.2727, 0.1575, 0.1818, 0.3149, 0.8182, 0.1575, 1.0, 0.1575, 0.9091, 0.3149, 0.6364, 0.1575, 0.8182, 0.1575, 0.7273, 0.3149, 0.4545, 0.1575, 0.6364, 0.1575, 0.5455, 0.3149, 0.2727, 0.1575, 0.3636, 0.3149, 0.1818, 0.3149, 0.09091, 0.1575, 0.1818, 0.3149, 0.0, 0.3149, 0.8182, 0.1575, 0.9091, 0.3149, 0.7273, 0.3149, 0.6364, 0.1575, 0.7273, 0.3149, 0.5455, 0.3149, 0.4545, 0.1575, 0.5455, 0.3149, 0.3636, 0.3149, 0.1818, 0.3149, 0.3636, 0.3149, 0.2727, 0.4724, 0.0, 0.3149, 0.1818, 0.3149, 0.09091, 0.4724, 0.7273, 0.3149, 0.9091, 0.3149, 0.8182, 0.4724, 0.5455, 0.3149, 0.7273, 0.3149, 0.6364, 0.4724, 0.3636, 0.3149, 0.5455, 0.3149, 0.4545, 0.4724])
me_icosphere_1265.materials.append(mat_fortart2_silver)
me_icosphere_1265.update()
me_icosphere_1266 = bpy.data.meshes.new('Icosphere.1266')
me_icosphere_1266.from_pydata([(0.0, 0.0, -0.5), (0.3329, -0.1893, -0.2236), (-0.1271, -0.3062, -0.2236), (-0.4114, 0.0, -0.2236), (-0.1271, 0.3062, -0.2236), (0.3329, 0.1893, -0.2236), (0.1271, -0.3062, 0.2236), (-0.3329, -0.1893, 0.2236), (-0.3329, 0.1893, 0.2236), (0.1271, 0.3062, 0.2236), (0.4114, 0.0, 0.2236), (0.0, 0.0, 0.5)], [], [(0, 1, 2), (1, 0, 5), (0, 2, 3), (0, 3, 4), (0, 4, 5), (1, 5, 10), (2, 1, 6), (3, 2, 7), (4, 3, 8), (5, 4, 9), (1, 10, 6), (2, 6, 7), (3, 7, 8), (4, 8, 9), (5, 9, 10), (6, 10, 11), (7, 6, 11), (8, 7, 11), (9, 8, 11), (10, 9, 11)])
_uv = me_icosphere_1266.uv_layers.new(name='UVMap')
_uv.uv.foreach_set('vector', [0.1818, 0.0, 0.2727, 0.1575, 0.09091, 0.1575, 0.2727, 0.1575, 0.3636, 0.0, 0.4545, 0.1575, 0.9091, 0.0, 1.0, 0.1575, 0.8182, 0.1575, 0.7273, 0.0, 0.8182, 0.1575, 0.6364, 0.1575, 0.5455, 0.0, 0.6364, 0.1575, 0.4545, 0.1575, 0.2727, 0.1575, 0.4545, 0.1575, 0.3636, 0.3149, 0.09091, 0.1575, 0.2727, 0.1575, 0.1818, 0.3149, 0.8182, 0.1575, 1.0, 0.1575, 0.9091, 0.3149, 0.6364, 0.1575, 0.8182, 0.1575, 0.7273, 0.3149, 0.4545, 0.1575, 0.6364, 0.1575, 0.5455, 0.3149, 0.2727, 0.1575, 0.3636, 0.3149, 0.1818, 0.3149, 0.09091, 0.1575, 0.1818, 0.3149, 0.0, 0.3149, 0.8182, 0.1575, 0.9091, 0.3149, 0.7273, 0.3149, 0.6364, 0.1575, 0.7273, 0.3149, 0.5455, 0.3149, 0.4545, 0.1575, 0.5455, 0.3149, 0.3636, 0.3149, 0.1818, 0.3149, 0.3636, 0.3149, 0.2727, 0.4724, 0.0, 0.3149, 0.1818, 0.3149, 0.09091, 0.4724, 0.7273, 0.3149, 0.9091, 0.3149, 0.8182, 0.4724, 0.5455, 0.3149, 0.7273, 0.3149, 0.6364, 0.4724, 0.3636, 0.3149, 0.5455, 0.3149, 0.4545, 0.4724])
me_icosphere_1266.materials.append(mat_fortart2_iron_012)
me_icosphere_1266.update()
me_cube_1809 = bpy.data.meshes.new('Cube.1809')
me_cube_1809.from_pydata([(-0.0275, -0.215, -0.16), (-0.0275, -0.215, 0.16), (-0.0275, 0.215, -0.16), (-0.0275, 0.215, 0.16), (0.0275, -0.215, -0.16), (0.0275, -0.215, 0.16), (0.0275, 0.215, -0.16), (0.0275, 0.215, 0.16)], [], [(0, 1, 3, 2), (2, 3, 7, 6), (6, 7, 5, 4), (4, 5, 1, 0), (2, 6, 4, 0), (7, 3, 1, 5)])
_uv = me_cube_1809.uv_layers.new(name='UVMap')
_uv.uv.foreach_set('vector', [0.375, 0.0, 0.625, 0.0, 0.625, 0.25, 0.375, 0.25, 0.375, 0.25, 0.625, 0.25, 0.625, 0.5, 0.375, 0.5, 0.375, 0.5, 0.625, 0.5, 0.625, 0.75, 0.375, 0.75, 0.375, 0.75, 0.625, 0.75, 0.625, 1.0, 0.375, 1.0, 0.125, 0.5, 0.375, 0.5, 0.375, 0.75, 0.125, 0.75, 0.625, 0.5, 0.875, 0.5, 0.875, 0.75, 0.625, 0.75])
me_cube_1809.materials.append(mat_fortart2_ore)
me_cube_1809.update()
me_cube_1810 = bpy.data.meshes.new('Cube.1810')
me_cube_1810.from_pydata([(-0.0275, -0.215, -0.16), (-0.0275, -0.215, 0.16), (-0.0275, 0.215, -0.16), (-0.0275, 0.215, 0.16), (0.0275, -0.215, -0.16), (0.0275, -0.215, 0.16), (0.0275, 0.215, -0.16), (0.0275, 0.215, 0.16)], [], [(0, 1, 3, 2), (2, 3, 7, 6), (6, 7, 5, 4), (4, 5, 1, 0), (2, 6, 4, 0), (7, 3, 1, 5)])
_uv = me_cube_1810.uv_layers.new(name='UVMap')
_uv.uv.foreach_set('vector', [0.375, 0.0, 0.625, 0.0, 0.625, 0.25, 0.375, 0.25, 0.375, 0.25, 0.625, 0.25, 0.625, 0.5, 0.375, 0.5, 0.375, 0.5, 0.625, 0.5, 0.625, 0.75, 0.375, 0.75, 0.375, 0.75, 0.625, 0.75, 0.625, 1.0, 0.375, 1.0, 0.125, 0.5, 0.375, 0.5, 0.375, 0.75, 0.125, 0.75, 0.625, 0.5, 0.875, 0.5, 0.875, 0.75, 0.625, 0.75])
me_cube_1810.materials.append(mat_fortart2_ore)
me_cube_1810.update()
me_cube_1811 = bpy.data.meshes.new('Cube.1811')
me_cube_1811.from_pydata([(-0.0275, -0.215, -0.16), (-0.0275, -0.215, 0.16), (-0.0275, 0.215, -0.16), (-0.0275, 0.215, 0.16), (0.0275, -0.215, -0.16), (0.0275, -0.215, 0.16), (0.0275, 0.215, -0.16), (0.0275, 0.215, 0.16)], [], [(0, 1, 3, 2), (2, 3, 7, 6), (6, 7, 5, 4), (4, 5, 1, 0), (2, 6, 4, 0), (7, 3, 1, 5)])
_uv = me_cube_1811.uv_layers.new(name='UVMap')
_uv.uv.foreach_set('vector', [0.375, 0.0, 0.625, 0.0, 0.625, 0.25, 0.375, 0.25, 0.375, 0.25, 0.625, 0.25, 0.625, 0.5, 0.375, 0.5, 0.375, 0.5, 0.625, 0.5, 0.625, 0.75, 0.375, 0.75, 0.375, 0.75, 0.625, 0.75, 0.625, 1.0, 0.375, 1.0, 0.125, 0.5, 0.375, 0.5, 0.375, 0.75, 0.125, 0.75, 0.625, 0.5, 0.875, 0.5, 0.875, 0.75, 0.625, 0.75])
me_cube_1811.materials.append(mat_fortart2_ore)
me_cube_1811.update()
me_icosphere_1267 = bpy.data.meshes.new('Icosphere.1267')
me_icosphere_1267.from_pydata([(0.0, 0.0, -0.08), (0.1809, -0.09463, -0.03578), (-0.0691, -0.1531, -0.03578), (-0.2236, 0.0, -0.03578), (-0.0691, 0.1531, -0.03578), (0.1809, 0.09463, -0.03578), (0.0691, -0.1531, 0.03578), (-0.1809, -0.09463, 0.03578), (-0.1809, 0.09463, 0.03578), (0.0691, 0.1531, 0.03578), (0.2236, 0.0, 0.03578), (0.0, 0.0, 0.08)], [], [(0, 1, 2), (1, 0, 5), (0, 2, 3), (0, 3, 4), (0, 4, 5), (1, 5, 10), (2, 1, 6), (3, 2, 7), (4, 3, 8), (5, 4, 9), (1, 10, 6), (2, 6, 7), (3, 7, 8), (4, 8, 9), (5, 9, 10), (6, 10, 11), (7, 6, 11), (8, 7, 11), (9, 8, 11), (10, 9, 11)])
_uv = me_icosphere_1267.uv_layers.new(name='UVMap')
_uv.uv.foreach_set('vector', [0.1818, 0.0, 0.2727, 0.1575, 0.09091, 0.1575, 0.2727, 0.1575, 0.3636, 0.0, 0.4545, 0.1575, 0.9091, 0.0, 1.0, 0.1575, 0.8182, 0.1575, 0.7273, 0.0, 0.8182, 0.1575, 0.6364, 0.1575, 0.5455, 0.0, 0.6364, 0.1575, 0.4545, 0.1575, 0.2727, 0.1575, 0.4545, 0.1575, 0.3636, 0.3149, 0.09091, 0.1575, 0.2727, 0.1575, 0.1818, 0.3149, 0.8182, 0.1575, 1.0, 0.1575, 0.9091, 0.3149, 0.6364, 0.1575, 0.8182, 0.1575, 0.7273, 0.3149, 0.4545, 0.1575, 0.6364, 0.1575, 0.5455, 0.3149, 0.2727, 0.1575, 0.3636, 0.3149, 0.1818, 0.3149, 0.09091, 0.1575, 0.1818, 0.3149, 0.0, 0.3149, 0.8182, 0.1575, 0.9091, 0.3149, 0.7273, 0.3149, 0.6364, 0.1575, 0.7273, 0.3149, 0.5455, 0.3149, 0.4545, 0.1575, 0.5455, 0.3149, 0.3636, 0.3149, 0.1818, 0.3149, 0.3636, 0.3149, 0.2727, 0.4724, 0.0, 0.3149, 0.1818, 0.3149, 0.09091, 0.4724, 0.7273, 0.3149, 0.9091, 0.3149, 0.8182, 0.4724, 0.5455, 0.3149, 0.7273, 0.3149, 0.6364, 0.4724, 0.3636, 0.3149, 0.5455, 0.3149, 0.4545, 0.4724])
me_icosphere_1267.materials.append(mat_fortart2_silver)
me_icosphere_1267.update()
me_icosphere_1268 = bpy.data.meshes.new('Icosphere.1268')
me_icosphere_1268.from_pydata([(0.0, 0.0, -0.5), (0.3329, -0.1893, -0.2236), (-0.1271, -0.3062, -0.2236), (-0.4114, 0.0, -0.2236), (-0.1271, 0.3062, -0.2236), (0.3329, 0.1893, -0.2236), (0.1271, -0.3062, 0.2236), (-0.3329, -0.1893, 0.2236), (-0.3329, 0.1893, 0.2236), (0.1271, 0.3062, 0.2236), (0.4114, 0.0, 0.2236), (0.0, 0.0, 0.5)], [], [(0, 1, 2), (1, 0, 5), (0, 2, 3), (0, 3, 4), (0, 4, 5), (1, 5, 10), (2, 1, 6), (3, 2, 7), (4, 3, 8), (5, 4, 9), (1, 10, 6), (2, 6, 7), (3, 7, 8), (4, 8, 9), (5, 9, 10), (6, 10, 11), (7, 6, 11), (8, 7, 11), (9, 8, 11), (10, 9, 11)])
_uv = me_icosphere_1268.uv_layers.new(name='UVMap')
_uv.uv.foreach_set('vector', [0.1818, 0.0, 0.2727, 0.1575, 0.09091, 0.1575, 0.2727, 0.1575, 0.3636, 0.0, 0.4545, 0.1575, 0.9091, 0.0, 1.0, 0.1575, 0.8182, 0.1575, 0.7273, 0.0, 0.8182, 0.1575, 0.6364, 0.1575, 0.5455, 0.0, 0.6364, 0.1575, 0.4545, 0.1575, 0.2727, 0.1575, 0.4545, 0.1575, 0.3636, 0.3149, 0.09091, 0.1575, 0.2727, 0.1575, 0.1818, 0.3149, 0.8182, 0.1575, 1.0, 0.1575, 0.9091, 0.3149, 0.6364, 0.1575, 0.8182, 0.1575, 0.7273, 0.3149, 0.4545, 0.1575, 0.6364, 0.1575, 0.5455, 0.3149, 0.2727, 0.1575, 0.3636, 0.3149, 0.1818, 0.3149, 0.09091, 0.1575, 0.1818, 0.3149, 0.0, 0.3149, 0.8182, 0.1575, 0.9091, 0.3149, 0.7273, 0.3149, 0.6364, 0.1575, 0.7273, 0.3149, 0.5455, 0.3149, 0.4545, 0.1575, 0.5455, 0.3149, 0.3636, 0.3149, 0.1818, 0.3149, 0.3636, 0.3149, 0.2727, 0.4724, 0.0, 0.3149, 0.1818, 0.3149, 0.09091, 0.4724, 0.7273, 0.3149, 0.9091, 0.3149, 0.8182, 0.4724, 0.5455, 0.3149, 0.7273, 0.3149, 0.6364, 0.4724, 0.3636, 0.3149, 0.5455, 0.3149, 0.4545, 0.4724])
me_icosphere_1268.materials.append(mat_fortart2_iron_012)
me_icosphere_1268.update()
me_cube_1812 = bpy.data.meshes.new('Cube.1812')
me_cube_1812.from_pydata([(-0.0275, -0.215, -0.16), (-0.0275, -0.215, 0.16), (-0.0275, 0.215, -0.16), (-0.0275, 0.215, 0.16), (0.0275, -0.215, -0.16), (0.0275, -0.215, 0.16), (0.0275, 0.215, -0.16), (0.0275, 0.215, 0.16)], [], [(0, 1, 3, 2), (2, 3, 7, 6), (6, 7, 5, 4), (4, 5, 1, 0), (2, 6, 4, 0), (7, 3, 1, 5)])
_uv = me_cube_1812.uv_layers.new(name='UVMap')
_uv.uv.foreach_set('vector', [0.375, 0.0, 0.625, 0.0, 0.625, 0.25, 0.375, 0.25, 0.375, 0.25, 0.625, 0.25, 0.625, 0.5, 0.375, 0.5, 0.375, 0.5, 0.625, 0.5, 0.625, 0.75, 0.375, 0.75, 0.375, 0.75, 0.625, 0.75, 0.625, 1.0, 0.375, 1.0, 0.125, 0.5, 0.375, 0.5, 0.375, 0.75, 0.125, 0.75, 0.625, 0.5, 0.875, 0.5, 0.875, 0.75, 0.625, 0.75])
me_cube_1812.materials.append(mat_fortart2_ore)
me_cube_1812.update()
me_cube_1813 = bpy.data.meshes.new('Cube.1813')
me_cube_1813.from_pydata([(-0.0275, -0.215, -0.16), (-0.0275, -0.215, 0.16), (-0.0275, 0.215, -0.16), (-0.0275, 0.215, 0.16), (0.0275, -0.215, -0.16), (0.0275, -0.215, 0.16), (0.0275, 0.215, -0.16), (0.0275, 0.215, 0.16)], [], [(0, 1, 3, 2), (2, 3, 7, 6), (6, 7, 5, 4), (4, 5, 1, 0), (2, 6, 4, 0), (7, 3, 1, 5)])
_uv = me_cube_1813.uv_layers.new(name='UVMap')
_uv.uv.foreach_set('vector', [0.375, 0.0, 0.625, 0.0, 0.625, 0.25, 0.375, 0.25, 0.375, 0.25, 0.625, 0.25, 0.625, 0.5, 0.375, 0.5, 0.375, 0.5, 0.625, 0.5, 0.625, 0.75, 0.375, 0.75, 0.375, 0.75, 0.625, 0.75, 0.625, 1.0, 0.375, 1.0, 0.125, 0.5, 0.375, 0.5, 0.375, 0.75, 0.125, 0.75, 0.625, 0.5, 0.875, 0.5, 0.875, 0.75, 0.625, 0.75])
me_cube_1813.materials.append(mat_fortart2_ore)
me_cube_1813.update()
me_cube_1814 = bpy.data.meshes.new('Cube.1814')
me_cube_1814.from_pydata([(-0.0275, -0.215, -0.16), (-0.0275, -0.215, 0.16), (-0.0275, 0.215, -0.16), (-0.0275, 0.215, 0.16), (0.0275, -0.215, -0.16), (0.0275, -0.215, 0.16), (0.0275, 0.215, -0.16), (0.0275, 0.215, 0.16)], [], [(0, 1, 3, 2), (2, 3, 7, 6), (6, 7, 5, 4), (4, 5, 1, 0), (2, 6, 4, 0), (7, 3, 1, 5)])
_uv = me_cube_1814.uv_layers.new(name='UVMap')
_uv.uv.foreach_set('vector', [0.375, 0.0, 0.625, 0.0, 0.625, 0.25, 0.375, 0.25, 0.375, 0.25, 0.625, 0.25, 0.625, 0.5, 0.375, 0.5, 0.375, 0.5, 0.625, 0.5, 0.625, 0.75, 0.375, 0.75, 0.375, 0.75, 0.625, 0.75, 0.625, 1.0, 0.375, 1.0, 0.125, 0.5, 0.375, 0.5, 0.375, 0.75, 0.125, 0.75, 0.625, 0.5, 0.875, 0.5, 0.875, 0.75, 0.625, 0.75])
me_cube_1814.materials.append(mat_fortart2_ore)
me_cube_1814.update()
me_icosphere_1269 = bpy.data.meshes.new('Icosphere.1269')
me_icosphere_1269.from_pydata([(0.0, 0.0, -0.08), (0.1809, -0.09463, -0.03578), (-0.0691, -0.1531, -0.03578), (-0.2236, 0.0, -0.03578), (-0.0691, 0.1531, -0.03578), (0.1809, 0.09463, -0.03578), (0.0691, -0.1531, 0.03578), (-0.1809, -0.09463, 0.03578), (-0.1809, 0.09463, 0.03578), (0.0691, 0.1531, 0.03578), (0.2236, 0.0, 0.03578), (0.0, 0.0, 0.08)], [], [(0, 1, 2), (1, 0, 5), (0, 2, 3), (0, 3, 4), (0, 4, 5), (1, 5, 10), (2, 1, 6), (3, 2, 7), (4, 3, 8), (5, 4, 9), (1, 10, 6), (2, 6, 7), (3, 7, 8), (4, 8, 9), (5, 9, 10), (6, 10, 11), (7, 6, 11), (8, 7, 11), (9, 8, 11), (10, 9, 11)])
_uv = me_icosphere_1269.uv_layers.new(name='UVMap')
_uv.uv.foreach_set('vector', [0.1818, 0.0, 0.2727, 0.1575, 0.09091, 0.1575, 0.2727, 0.1575, 0.3636, 0.0, 0.4545, 0.1575, 0.9091, 0.0, 1.0, 0.1575, 0.8182, 0.1575, 0.7273, 0.0, 0.8182, 0.1575, 0.6364, 0.1575, 0.5455, 0.0, 0.6364, 0.1575, 0.4545, 0.1575, 0.2727, 0.1575, 0.4545, 0.1575, 0.3636, 0.3149, 0.09091, 0.1575, 0.2727, 0.1575, 0.1818, 0.3149, 0.8182, 0.1575, 1.0, 0.1575, 0.9091, 0.3149, 0.6364, 0.1575, 0.8182, 0.1575, 0.7273, 0.3149, 0.4545, 0.1575, 0.6364, 0.1575, 0.5455, 0.3149, 0.2727, 0.1575, 0.3636, 0.3149, 0.1818, 0.3149, 0.09091, 0.1575, 0.1818, 0.3149, 0.0, 0.3149, 0.8182, 0.1575, 0.9091, 0.3149, 0.7273, 0.3149, 0.6364, 0.1575, 0.7273, 0.3149, 0.5455, 0.3149, 0.4545, 0.1575, 0.5455, 0.3149, 0.3636, 0.3149, 0.1818, 0.3149, 0.3636, 0.3149, 0.2727, 0.4724, 0.0, 0.3149, 0.1818, 0.3149, 0.09091, 0.4724, 0.7273, 0.3149, 0.9091, 0.3149, 0.8182, 0.4724, 0.5455, 0.3149, 0.7273, 0.3149, 0.6364, 0.4724, 0.3636, 0.3149, 0.5455, 0.3149, 0.4545, 0.4724])
me_icosphere_1269.materials.append(mat_fortart2_silver)
me_icosphere_1269.update()

# ---- objects
ob_iron_ore = bpy.data.objects.new('iron_ore', None)
ob_rockbed = bpy.data.objects.new('RockBed', me_icosphere_1257)
ob_harvestchunk_0 = bpy.data.objects.new('HarvestChunk_0', None)
ob_fracturedore = bpy.data.objects.new('FracturedOre', me_icosphere_1258)
ob_ironvein = bpy.data.objects.new('IronVein', me_cube_1797)
ob_ironvein_001 = bpy.data.objects.new('IronVein.001', me_cube_1798)
ob_ironvein_002 = bpy.data.objects.new('IronVein.002', me_cube_1799)
ob_exposedmetal = bpy.data.objects.new('ExposedMetal', me_icosphere_1259)
ob_harvestchunk_1 = bpy.data.objects.new('HarvestChunk_1', None)
ob_fracturedore_001 = bpy.data.objects.new('FracturedOre.001', me_icosphere_1260)
ob_ironvein_003 = bpy.data.objects.new('IronVein.003', me_cube_1800)
ob_ironvein_004 = bpy.data.objects.new('IronVein.004', me_cube_1801)
ob_ironvein_005 = bpy.data.objects.new('IronVein.005', me_cube_1802)
ob_exposedmetal_001 = bpy.data.objects.new('ExposedMetal.001', me_icosphere_1261)
ob_harvestchunk_2 = bpy.data.objects.new('HarvestChunk_2', None)
ob_fracturedore_002 = bpy.data.objects.new('FracturedOre.002', me_icosphere_1262)
ob_ironvein_006 = bpy.data.objects.new('IronVein.006', me_cube_1803)
ob_ironvein_007 = bpy.data.objects.new('IronVein.007', me_cube_1804)
ob_ironvein_008 = bpy.data.objects.new('IronVein.008', me_cube_1805)
ob_exposedmetal_002 = bpy.data.objects.new('ExposedMetal.002', me_icosphere_1263)
ob_harvestchunk_3 = bpy.data.objects.new('HarvestChunk_3', None)
ob_fracturedore_003 = bpy.data.objects.new('FracturedOre.003', me_icosphere_1264)
ob_ironvein_009 = bpy.data.objects.new('IronVein.009', me_cube_1806)
ob_ironvein_010 = bpy.data.objects.new('IronVein.010', me_cube_1807)
ob_ironvein_011 = bpy.data.objects.new('IronVein.011', me_cube_1808)
ob_exposedmetal_003 = bpy.data.objects.new('ExposedMetal.003', me_icosphere_1265)
ob_harvestchunk_4 = bpy.data.objects.new('HarvestChunk_4', None)
ob_fracturedore_004 = bpy.data.objects.new('FracturedOre.004', me_icosphere_1266)
ob_ironvein_012 = bpy.data.objects.new('IronVein.012', me_cube_1809)
ob_ironvein_013 = bpy.data.objects.new('IronVein.013', me_cube_1810)
ob_ironvein_014 = bpy.data.objects.new('IronVein.014', me_cube_1811)
ob_exposedmetal_004 = bpy.data.objects.new('ExposedMetal.004', me_icosphere_1267)
ob_harvestchunk_5 = bpy.data.objects.new('HarvestChunk_5', None)
ob_fracturedore_005 = bpy.data.objects.new('FracturedOre.005', me_icosphere_1268)
ob_ironvein_015 = bpy.data.objects.new('IronVein.015', me_cube_1812)
ob_ironvein_016 = bpy.data.objects.new('IronVein.016', me_cube_1813)
ob_ironvein_017 = bpy.data.objects.new('IronVein.017', me_cube_1814)
ob_exposedmetal_005 = bpy.data.objects.new('ExposedMetal.005', me_icosphere_1269)

# ---- transforms, parenting, visibility, modifiers, constraints
ob_iron_ore.location = (0.0, 0.0, 0.0)
ob_rockbed.parent = ob_iron_ore
ob_rockbed.location = (0.0, 0.0, 0.16)
_m = ob_rockbed.modifiers.new('Hand softened edges', 'BEVEL')
_m.width = 0.025
_m.width_pct = 0.025
_m.segments = 2
_m.angle_limit = 0.6109
ob_harvestchunk_0.parent = ob_iron_ore
ob_harvestchunk_0.location = (0.0, 0.0, 0.0)
ob_fracturedore.parent = ob_harvestchunk_0
ob_fracturedore.location = (0.53, 0.0, 0.4)
_m = ob_fracturedore.modifiers.new('Hand softened edges', 'BEVEL')
_m.width = 0.025
_m.width_pct = 0.025
_m.segments = 2
_m.angle_limit = 0.6109
ob_ironvein.parent = ob_harvestchunk_0
ob_ironvein.location = (0.42, -0.18, 0.56)
ob_ironvein.rotation_euler = (0.0, 0.25, 0.0)
_m = ob_ironvein.modifiers.new('Hand softened edges', 'BEVEL')
_m.width = 0.025
_m.width_pct = 0.025
_m.segments = 2
_m.angle_limit = 0.6109
ob_ironvein_001.parent = ob_harvestchunk_0
ob_ironvein_001.location = (0.53, -0.18, 0.56)
ob_ironvein_001.rotation_euler = (0.0, 0.25, 0.0)
_m = ob_ironvein_001.modifiers.new('Hand softened edges', 'BEVEL')
_m.width = 0.025
_m.width_pct = 0.025
_m.segments = 2
_m.angle_limit = 0.6109
ob_ironvein_002.parent = ob_harvestchunk_0
ob_ironvein_002.location = (0.64, -0.18, 0.56)
ob_ironvein_002.rotation_euler = (0.0, 0.25, 0.0)
_m = ob_ironvein_002.modifiers.new('Hand softened edges', 'BEVEL')
_m.width = 0.025
_m.width_pct = 0.025
_m.segments = 2
_m.angle_limit = 0.6109
ob_exposedmetal.parent = ob_harvestchunk_0
ob_exposedmetal.location = (0.53, 0.0, 0.82)
_m = ob_exposedmetal.modifiers.new('Hand softened edges', 'BEVEL')
_m.width = 0.025
_m.width_pct = 0.025
_m.segments = 2
_m.angle_limit = 0.6109
ob_harvestchunk_1.parent = ob_iron_ore
ob_harvestchunk_1.location = (0.0, 0.0, 0.0)
ob_fracturedore_001.parent = ob_harvestchunk_1
ob_fracturedore_001.location = (0.265, 0.3724, 0.4)
_m = ob_fracturedore_001.modifiers.new('Hand softened edges', 'BEVEL')
_m.width = 0.025
_m.width_pct = 0.025
_m.segments = 2
_m.angle_limit = 0.6109
ob_ironvein_003.parent = ob_harvestchunk_1
ob_ironvein_003.location = (0.155, 0.1924, 0.56)
ob_ironvein_003.rotation_euler = (0.0, 0.25, 1.047)
_m = ob_ironvein_003.modifiers.new('Hand softened edges', 'BEVEL')
_m.width = 0.025
_m.width_pct = 0.025
_m.segments = 2
_m.angle_limit = 0.6109
ob_ironvein_004.parent = ob_harvestchunk_1
ob_ironvein_004.location = (0.265, 0.1924, 0.56)
ob_ironvein_004.rotation_euler = (0.0, 0.25, 1.047)
_m = ob_ironvein_004.modifiers.new('Hand softened edges', 'BEVEL')
_m.width = 0.025
_m.width_pct = 0.025
_m.segments = 2
_m.angle_limit = 0.6109
ob_ironvein_005.parent = ob_harvestchunk_1
ob_ironvein_005.location = (0.375, 0.1924, 0.56)
ob_ironvein_005.rotation_euler = (0.0, 0.25, 1.047)
_m = ob_ironvein_005.modifiers.new('Hand softened edges', 'BEVEL')
_m.width = 0.025
_m.width_pct = 0.025
_m.segments = 2
_m.angle_limit = 0.6109
ob_exposedmetal_001.parent = ob_harvestchunk_1
ob_exposedmetal_001.location = (0.265, 0.3724, 0.82)
_m = ob_exposedmetal_001.modifiers.new('Hand softened edges', 'BEVEL')
_m.width = 0.025
_m.width_pct = 0.025
_m.segments = 2
_m.angle_limit = 0.6109
ob_harvestchunk_2.parent = ob_iron_ore
ob_harvestchunk_2.location = (0.0, 0.0, 0.0)
ob_fracturedore_002.parent = ob_harvestchunk_2
ob_fracturedore_002.location = (-0.265, 0.3724, 0.4)
_m = ob_fracturedore_002.modifiers.new('Hand softened edges', 'BEVEL')
_m.width = 0.025
_m.width_pct = 0.025
_m.segments = 2
_m.angle_limit = 0.6109
ob_ironvein_006.parent = ob_harvestchunk_2
ob_ironvein_006.location = (-0.375, 0.1924, 0.56)
ob_ironvein_006.rotation_euler = (0.0, 0.25, 2.094)
_m = ob_ironvein_006.modifiers.new('Hand softened edges', 'BEVEL')
_m.width = 0.025
_m.width_pct = 0.025
_m.segments = 2
_m.angle_limit = 0.6109
ob_ironvein_007.parent = ob_harvestchunk_2
ob_ironvein_007.location = (-0.265, 0.1924, 0.56)
ob_ironvein_007.rotation_euler = (0.0, 0.25, 2.094)
_m = ob_ironvein_007.modifiers.new('Hand softened edges', 'BEVEL')
_m.width = 0.025
_m.width_pct = 0.025
_m.segments = 2
_m.angle_limit = 0.6109
ob_ironvein_008.parent = ob_harvestchunk_2
ob_ironvein_008.location = (-0.155, 0.1924, 0.56)
ob_ironvein_008.rotation_euler = (0.0, 0.25, 2.094)
_m = ob_ironvein_008.modifiers.new('Hand softened edges', 'BEVEL')
_m.width = 0.025
_m.width_pct = 0.025
_m.segments = 2
_m.angle_limit = 0.6109
ob_exposedmetal_002.parent = ob_harvestchunk_2
ob_exposedmetal_002.location = (-0.265, 0.3724, 0.82)
_m = ob_exposedmetal_002.modifiers.new('Hand softened edges', 'BEVEL')
_m.width = 0.025
_m.width_pct = 0.025
_m.segments = 2
_m.angle_limit = 0.6109
ob_harvestchunk_3.parent = ob_iron_ore
ob_harvestchunk_3.location = (0.0, 0.0, 0.0)
ob_fracturedore_003.parent = ob_harvestchunk_3
ob_fracturedore_003.location = (-0.53, 5.266e-17, 0.4)
_m = ob_fracturedore_003.modifiers.new('Hand softened edges', 'BEVEL')
_m.width = 0.025
_m.width_pct = 0.025
_m.segments = 2
_m.angle_limit = 0.6109
ob_ironvein_009.parent = ob_harvestchunk_3
ob_ironvein_009.location = (-0.64, -0.18, 0.56)
ob_ironvein_009.rotation_euler = (0.0, 0.25, 3.142)
_m = ob_ironvein_009.modifiers.new('Hand softened edges', 'BEVEL')
_m.width = 0.025
_m.width_pct = 0.025
_m.segments = 2
_m.angle_limit = 0.6109
ob_ironvein_010.parent = ob_harvestchunk_3
ob_ironvein_010.location = (-0.53, -0.18, 0.56)
ob_ironvein_010.rotation_euler = (0.0, 0.25, 3.142)
_m = ob_ironvein_010.modifiers.new('Hand softened edges', 'BEVEL')
_m.width = 0.025
_m.width_pct = 0.025
_m.segments = 2
_m.angle_limit = 0.6109
ob_ironvein_011.parent = ob_harvestchunk_3
ob_ironvein_011.location = (-0.42, -0.18, 0.56)
ob_ironvein_011.rotation_euler = (0.0, 0.25, 3.142)
_m = ob_ironvein_011.modifiers.new('Hand softened edges', 'BEVEL')
_m.width = 0.025
_m.width_pct = 0.025
_m.segments = 2
_m.angle_limit = 0.6109
ob_exposedmetal_003.parent = ob_harvestchunk_3
ob_exposedmetal_003.location = (-0.53, 5.266e-17, 0.82)
_m = ob_exposedmetal_003.modifiers.new('Hand softened edges', 'BEVEL')
_m.width = 0.025
_m.width_pct = 0.025
_m.segments = 2
_m.angle_limit = 0.6109
ob_harvestchunk_4.parent = ob_iron_ore
ob_harvestchunk_4.location = (0.0, 0.0, 0.0)
ob_fracturedore_004.parent = ob_harvestchunk_4
ob_fracturedore_004.location = (-0.265, -0.3724, 0.4)
_m = ob_fracturedore_004.modifiers.new('Hand softened edges', 'BEVEL')
_m.width = 0.025
_m.width_pct = 0.025
_m.segments = 2
_m.angle_limit = 0.6109
ob_ironvein_012.parent = ob_harvestchunk_4
ob_ironvein_012.location = (-0.375, -0.5524, 0.56)
ob_ironvein_012.rotation_euler = (0.0, 0.25, 4.189)
_m = ob_ironvein_012.modifiers.new('Hand softened edges', 'BEVEL')
_m.width = 0.025
_m.width_pct = 0.025
_m.segments = 2
_m.angle_limit = 0.6109
ob_ironvein_013.parent = ob_harvestchunk_4
ob_ironvein_013.location = (-0.265, -0.5524, 0.56)
ob_ironvein_013.rotation_euler = (0.0, 0.25, 4.189)
_m = ob_ironvein_013.modifiers.new('Hand softened edges', 'BEVEL')
_m.width = 0.025
_m.width_pct = 0.025
_m.segments = 2
_m.angle_limit = 0.6109
ob_ironvein_014.parent = ob_harvestchunk_4
ob_ironvein_014.location = (-0.155, -0.5524, 0.56)
ob_ironvein_014.rotation_euler = (0.0, 0.25, 4.189)
_m = ob_ironvein_014.modifiers.new('Hand softened edges', 'BEVEL')
_m.width = 0.025
_m.width_pct = 0.025
_m.segments = 2
_m.angle_limit = 0.6109
ob_exposedmetal_004.parent = ob_harvestchunk_4
ob_exposedmetal_004.location = (-0.265, -0.3724, 0.82)
_m = ob_exposedmetal_004.modifiers.new('Hand softened edges', 'BEVEL')
_m.width = 0.025
_m.width_pct = 0.025
_m.segments = 2
_m.angle_limit = 0.6109
ob_harvestchunk_5.parent = ob_iron_ore
ob_harvestchunk_5.location = (0.0, 0.0, 0.0)
ob_fracturedore_005.parent = ob_harvestchunk_5
ob_fracturedore_005.location = (0.265, -0.3724, 0.4)
_m = ob_fracturedore_005.modifiers.new('Hand softened edges', 'BEVEL')
_m.width = 0.025
_m.width_pct = 0.025
_m.segments = 2
_m.angle_limit = 0.6109
ob_ironvein_015.parent = ob_harvestchunk_5
ob_ironvein_015.location = (0.155, -0.5524, 0.56)
ob_ironvein_015.rotation_euler = (0.0, 0.25, 5.236)
_m = ob_ironvein_015.modifiers.new('Hand softened edges', 'BEVEL')
_m.width = 0.025
_m.width_pct = 0.025
_m.segments = 2
_m.angle_limit = 0.6109
ob_ironvein_016.parent = ob_harvestchunk_5
ob_ironvein_016.location = (0.265, -0.5524, 0.56)
ob_ironvein_016.rotation_euler = (0.0, 0.25, 5.236)
_m = ob_ironvein_016.modifiers.new('Hand softened edges', 'BEVEL')
_m.width = 0.025
_m.width_pct = 0.025
_m.segments = 2
_m.angle_limit = 0.6109
ob_ironvein_017.parent = ob_harvestchunk_5
ob_ironvein_017.location = (0.375, -0.5524, 0.56)
ob_ironvein_017.rotation_euler = (0.0, 0.25, 5.236)
_m = ob_ironvein_017.modifiers.new('Hand softened edges', 'BEVEL')
_m.width = 0.025
_m.width_pct = 0.025
_m.segments = 2
_m.angle_limit = 0.6109
ob_exposedmetal_005.parent = ob_harvestchunk_5
ob_exposedmetal_005.location = (0.265, -0.3724, 0.82)
_m = ob_exposedmetal_005.modifiers.new('Hand softened edges', 'BEVEL')
_m.width = 0.025
_m.width_pct = 0.025
_m.segments = 2
_m.angle_limit = 0.6109

# ---- collection membership
scene.collection.objects.link(ob_iron_ore)
scene.collection.objects.link(ob_rockbed)
scene.collection.objects.link(ob_harvestchunk_0)
scene.collection.objects.link(ob_fracturedore)
scene.collection.objects.link(ob_ironvein)
scene.collection.objects.link(ob_ironvein_001)
scene.collection.objects.link(ob_ironvein_002)
scene.collection.objects.link(ob_exposedmetal)
scene.collection.objects.link(ob_harvestchunk_1)
scene.collection.objects.link(ob_fracturedore_001)
scene.collection.objects.link(ob_ironvein_003)
scene.collection.objects.link(ob_ironvein_004)
scene.collection.objects.link(ob_ironvein_005)
scene.collection.objects.link(ob_exposedmetal_001)
scene.collection.objects.link(ob_harvestchunk_2)
scene.collection.objects.link(ob_fracturedore_002)
scene.collection.objects.link(ob_ironvein_006)
scene.collection.objects.link(ob_ironvein_007)
scene.collection.objects.link(ob_ironvein_008)
scene.collection.objects.link(ob_exposedmetal_002)
scene.collection.objects.link(ob_harvestchunk_3)
scene.collection.objects.link(ob_fracturedore_003)
scene.collection.objects.link(ob_ironvein_009)
scene.collection.objects.link(ob_ironvein_010)
scene.collection.objects.link(ob_ironvein_011)
scene.collection.objects.link(ob_exposedmetal_003)
scene.collection.objects.link(ob_harvestchunk_4)
scene.collection.objects.link(ob_fracturedore_004)
scene.collection.objects.link(ob_ironvein_012)
scene.collection.objects.link(ob_ironvein_013)
scene.collection.objects.link(ob_ironvein_014)
scene.collection.objects.link(ob_exposedmetal_004)
scene.collection.objects.link(ob_harvestchunk_5)
scene.collection.objects.link(ob_fracturedore_005)
scene.collection.objects.link(ob_ironvein_015)
scene.collection.objects.link(ob_ironvein_016)
scene.collection.objects.link(ob_ironvein_017)
scene.collection.objects.link(ob_exposedmetal_005)

# ---- scene / render settings (as saved in the file)
scene.frame_start = 1; scene.frame_end = 25; scene.frame_set(1)
scene.render.engine = 'BLENDER_EEVEE_NEXT'
scene.render.image_settings.exr_codec = 'NONE'
scene.render.fps = 30
scene.render.use_bake_clear = False
scene.render.bake_margin = 0
scene.render.bake_bias = 0.0
scene.render.bake_samples = 0
scene.render.simplify_subdivision_render = 0
scene.render.simplify_child_particles_render = 0.0
scene.render.compositor_device = 'GPU'
scene.eevee.use_volume_custom_range = False
scene.eevee.gtao_distance = 0.0
scene.eevee.use_fast_gi = False
scene.eevee.fast_gi_thickness_near = 0.1
scene.eevee.fast_gi_thickness_far = 0.0
scene.eevee.ray_tracing_options.screen_trace_thickness = 0.1
bpy.context.view_layer.update()

# ---- added for rendering (the .blend has no active camera and no usable light): camera, sun + grey world if the file has none
cam_auto = bpy.data.cameras.new('AutoCamera')
cam_auto.lens = 50.0
cam_auto.sensor_width = 36.0
cam_auto.clip_end = 1000.0
ob_auto_camera = bpy.data.objects.new('AutoCamera', cam_auto)
scene.collection.objects.link(ob_auto_camera)
ob_auto_camera.location = (2.46142, -2.9552, 2.37914)
ob_auto_camera.rotation_euler = (1.09748, -7.21219e-08, 0.694738)
scene.camera = ob_auto_camera
light_auto_sun = bpy.data.lights.new('AutoSun', 'SUN')
light_auto_sun.energy = 3.0
light_auto_sun.angle = 0.0523599
ob_auto_sun = bpy.data.objects.new('AutoSun', light_auto_sun)
scene.collection.objects.link(ob_auto_sun)
ob_auto_sun.rotation_euler = (0.872665, 0.174533, 0.523599)
if scene.world is None:
    world_auto = bpy.data.worlds.new('AutoWorld')
    world_auto.color = (0.3, 0.3, 0.3)
    scene.world = world_auto
bpy.context.view_layer.update()
